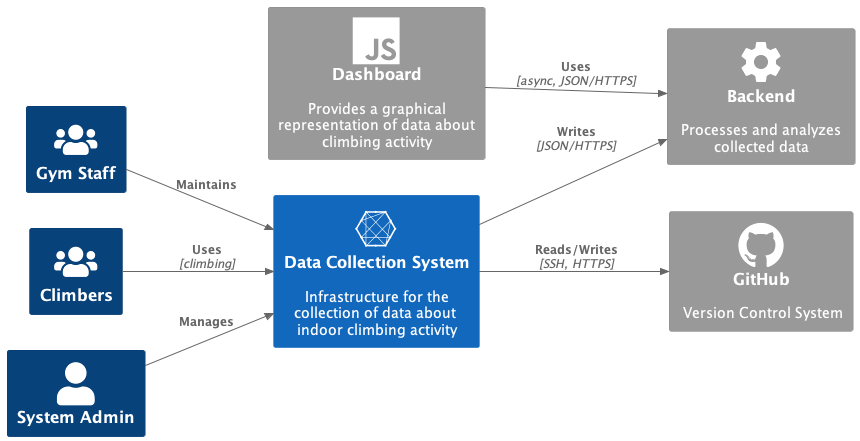

The diagram above was rendered by PlantUML. Its source (embedded in the PNG):
@startuml contextDiagram
!include https://raw.githubusercontent.com/plantuml-stdlib/C4-PlantUML/master/C4_Context.puml

!define DEVICONS https://raw.githubusercontent.com/tupadr3/plantuml-icon-font-sprites/master/devicons
!define FONTAWESOME https://raw.githubusercontent.com/tupadr3/plantuml-icon-font-sprites/master/font-awesome-5
!define DEVICONS2 https://raw.githubusercontent.com/tupadr3/plantuml-icon-font-sprites/master/devicons2
!define MATERIAL https://raw.githubusercontent.com/tupadr3/plantuml-icon-font-sprites/master/material

!include DEVICONS2/javascript.puml
!include DEVICONS2/github_original.puml
!include FONTAWESOME/users.puml
!include FONTAWESOME/user.puml
!include FONTAWESOME/connectdevelop.puml
!include DEVICONS/angular.puml
!include MATERIAL/settings.puml

HIDE_STEREOTYPE()

LAYOUT_LEFT_RIGHT()

Person(staff, "Gym Staff", $sprite="users", $link="https://github.com/plantuml-stdlib/C4-PlantUML/blob/master/LayoutOptions.md#hide_person_sprite-or-show_person_spritesprite")
Person(climber, "Climbers", $sprite="users", $link="https://github.com/plantuml-stdlib/C4-PlantUML/blob/master/LayoutOptions.md#hide_person_sprite-or-show_person_spritesprite")
Person(admin, "System Admin", $sprite="user", $link="https://github.com/plantuml-stdlib/C4-PlantUML/blob/master/LayoutOptions.md#hide_person_sprite-or-show_person_spritesprite")

System(system,"Data Collection System", "Infrastructure for the collection of data about indoor climbing activity", $sprite="connectdevelop")

System_Ext(github, "GitHub", "Version Control System", $sprite="github_original")
System_Ext(backend, "Backend", "Processes and analyzes collected data", $sprite="settings")
System_Ext(dashboard, "Dashboard", "Provides a graphical representation of data about climbing activity", $sprite="javascript")

Rel(climber, system, "Uses", "climbing")
Rel(staff, system, "Maintains")
Rel(admin, system, "Manages")
Rel(system, backend, "Writes", "JSON/HTTPS")
Rel_Down(dashboard, backend, "Uses", "async, JSON/HTTPS")
Rel(system, github, "Reads/Writes", "SSH, HTTPS")

Lay_R(dashboard, system)
@enduml